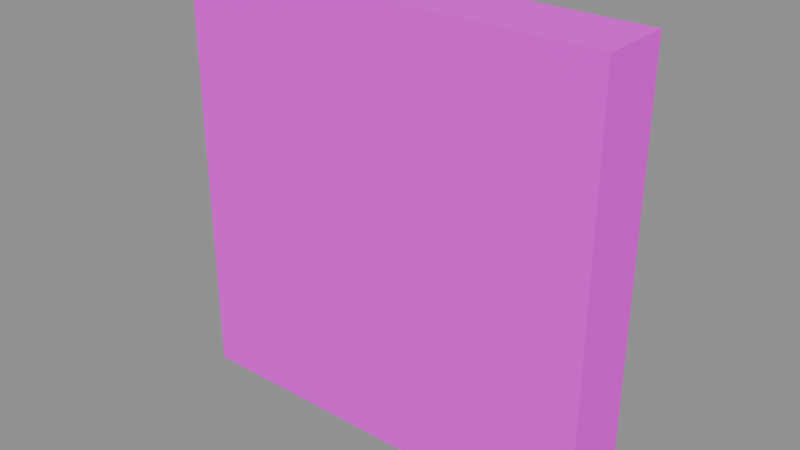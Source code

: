 # Source: BUILDDECALVIS2.blend  (saved by Blender 5.1.30; exported with 4.5.12 LTS)
import bpy
from mathutils import Matrix  # noqa: F401  (used for matrix-valued properties, if any)

bpy.ops.wm.read_factory_settings(use_empty=True)
scene = bpy.context.scene
scene.name = 'Scene'

# ---- images (referenced by path relative to the original .blend; pixels are not part of the script)
import os
ASSET_DIR = os.environ.get("B2B_ASSET_DIR", "")  # directory of the original .blend (textures are referenced by path, not embedded)
HERE = os.path.dirname(os.path.abspath(__file__))  # packed textures are extracted next to this script under _unpacked/

def load_image(name, relpath, width, height, colorspace="sRGB"):
    """Load a texture the original file referenced (path relative to the .blend, or extracted next to this script)."""
    p = next((c for c in (os.path.join(HERE, relpath), os.path.join(ASSET_DIR, relpath)) if relpath and os.path.exists(c)), "")
    if p:
        img = bpy.data.images.load(p, check_existing=True)
        img.name = name
    else:  # same state as the original file: an image datablock whose file is absent (Cycles renders it pink)
        img = bpy.data.images.new(name, width, height)
        img.source = "FILE"
        img.filepath = "//" + (relpath or name)
    img.colorspace_settings.name = colorspace
    return img
img_decals_visual_2_webp = load_image('DECALS_VISUAL.2.webp', 'DECALS_VISUAL.2.webp', 1024, 1024, 'sRGB')

# ---- materials (node trees are filled in below, after node groups)
mat_logo2decal = bpy.data.materials.new('Logo2Decal')
mat_logo2decal.surface_render_method = 'BLENDED'
mat_logo2decal.blend_method = 'BLEND'

# ---- material node trees
mat_logo2decal.use_nodes = True; mat_logo2decal.node_tree.nodes.clear()
_N = mat_logo2decal.node_tree.nodes; _L = mat_logo2decal.node_tree.links
n0 = _N.new('ShaderNodeOutputMaterial'); n0.name = 'Material Output'; n0.location = (600, 0)
n1 = _N.new('ShaderNodeBsdfPrincipled'); n1.name = 'Principled BSDF'; n1.location = (250, 0)
n1.inputs[2].default_value = 1.0
n2 = _N.new('ShaderNodeTexImage'); n2.name = 'Diffuse'; n2.location = (-700, 300)
n2.label = 'Diffuse'
n2.image = img_decals_visual_2_webp
_L.new(n1.outputs[0], n0.inputs[0])
_L.new(n2.outputs[0], n1.inputs[0])
_L.new(n2.outputs[1], n1.inputs[4])
n0.is_active_output = True

# ---- meshes
me_builddecalvis2 = bpy.data.meshes.new('BUILDDECALVIS2')
me_builddecalvis2.from_pydata([(-1.0, -0.1665, -1.0), (-1.0, 0.1665, 1.0), (-1.0, 0.1665, -1.0), (-1.0, -0.1665, 1.0), (1.0, 0.1665, -1.0), (1.0, -0.1665, 1.0), (1.0, -0.1665, -1.0), (1.0, 0.1665, 1.0), (-1.0, 0.1665, 1.0), (1.0, -0.1665, 1.0), (1.0, 0.1665, 1.0), (-1.0, -0.1665, 1.0), (-1.0, -0.1665, 1.0), (1.0, -0.1665, -1.0), (1.0, -0.1665, 1.0), (-1.0, -0.1665, -1.0), (-1.0, -0.1665, -1.0), (1.0, 0.1665, -1.0), (1.0, -0.1665, -1.0), (-1.0, 0.1665, -1.0), (-1.0, 0.1665, -1.0), (1.0, 0.1665, 1.0), (1.0, 0.1665, -1.0), (-1.0, 0.1665, 1.0)], [], [(0, 1, 2), (3, 1, 0), (4, 5, 6), (7, 5, 4), (8, 9, 10), (11, 9, 8), (12, 13, 14), (15, 13, 12), (16, 17, 18), (19, 17, 16), (20, 21, 22), (23, 21, 20)])
me_builddecalvis2.polygons.foreach_set('use_smooth', [True] * 12)
_uv = me_builddecalvis2.uv_layers.new(name='UVMap')
_uv.uv.foreach_set('vector', [0.0, 1.0, 1.0, 0.0, 1.0, 1.0, 0.0, 0.0, 1.0, 0.0, 0.0, 1.0, 0.0, 1.0, 1.0, 0.0, 1.0, 1.0, 0.0, 0.0, 1.0, 0.0, 0.0, 1.0, 0.0, 1.0, 1.0, 0.0, 1.0, 1.0, 0.0, 0.0, 1.0, 0.0, 0.0, 1.0, 0.0, 1.0, 1.0, 0.0, 1.0, 1.0, 0.0, 0.0, 1.0, 0.0, 0.0, 1.0, 0.0, 1.0, 1.0, 0.0, 1.0, 1.0, 0.0, 0.0, 1.0, 0.0, 0.0, 1.0, 0.0, 1.0, 1.0, 0.0, 1.0, 1.0, 0.0, 0.0, 1.0, 0.0, 0.0, 1.0])
me_builddecalvis2.materials.append(mat_logo2decal)
me_builddecalvis2.update()
me_builddecalvis2.normals_split_custom_set([tuple(v) for v in zip(*[iter([-1.0, 0.0009831, -0.000983, -1.0, 0.000983, -0.0009831, -1.0, 0.000983, -0.0009831, -1.0, 0.000983, -0.0009831, -1.0, 0.000983, -0.0009831, -1.0, 0.0009831, -0.000983, 1.0, -0.0009588, -9.906e-11, 1.0, -0.0009588, -4.585e-08, 1.0, -0.0009588, 4.626e-08, 1.0, -0.0009588, 0.0, 1.0, -0.0009588, -4.585e-08, 1.0, -0.0009588, -9.906e-11, 0.0009831, 0.000983, 1.0, 0.000983, 0.0009831, 1.0, 0.000983, 0.0009831, 1.0, 0.000983, 0.0009831, 1.0, 0.000983, 0.0009831, 1.0, 0.0009831, 0.000983, 1.0, 0.0, -1.0, 1.788e-07, 0.0, -1.0, 1.788e-07, 0.0, -1.0, 1.788e-07, 0.0, -1.0, 1.788e-07, 0.0, -1.0, 1.788e-07, 0.0, -1.0, 1.788e-07, 4.58e-08, -0.0009588, -1.0, 0.0, -0.0009588, -1.0, -4.602e-08, -0.0009588, -1.0, -4.191e-11, -0.0009588, -1.0, 0.0, -0.0009588, -1.0, 4.58e-08, -0.0009588, -1.0, 0.0009831, 1.0, -0.0009832, 0.000983, 1.0, -0.0009832, 0.000983, 1.0, -0.0009833, 0.000983, 1.0, -0.0009832, 0.000983, 1.0, -0.0009832, 0.0009831, 1.0, -0.0009832])] * 3)])

# ---- objects
ob_builddecalvis2 = bpy.data.objects.new('BUILDDECALVIS2', me_builddecalvis2)

# ---- transforms, parenting, visibility, modifiers, constraints
ob_builddecalvis2.location = (0.0, 0.0, 0.0)
ob_builddecalvis2.rotation_mode = 'QUATERNION'
ob_builddecalvis2.rotation_quaternion = (1.0, 0.0, 0.0, 0.0)

# ---- collection membership
scene.collection.objects.link(ob_builddecalvis2)

# ---- scene / render settings (as saved in the file)
scene.frame_start = 1; scene.frame_end = 250; scene.frame_set(1)
scene.render.engine = 'BLENDER_EEVEE_NEXT'
scene.render.bake_bias = 0.0
scene.render.bake_samples = 0
scene.cycles.sampling_pattern = 'TABULATED_SOBOL'
scene.eevee.use_volume_custom_range = False
bpy.context.view_layer.update()

# ---- added for rendering (the .blend has no active camera and no usable light): camera, sun + grey world if the file has none
cam_auto = bpy.data.cameras.new('AutoCamera')
cam_auto.lens = 50.0
cam_auto.sensor_width = 36.0
cam_auto.clip_end = 1000.0
ob_auto_camera = bpy.data.objects.new('AutoCamera', cam_auto)
scene.collection.objects.link(ob_auto_camera)
ob_auto_camera.location = (2.635, -3.16201, 2.108)
ob_auto_camera.rotation_euler = (1.09748, -7.21219e-08, 0.694738)
scene.camera = ob_auto_camera
light_auto_sun = bpy.data.lights.new('AutoSun', 'SUN')
light_auto_sun.energy = 3.0
light_auto_sun.angle = 0.0523599
ob_auto_sun = bpy.data.objects.new('AutoSun', light_auto_sun)
scene.collection.objects.link(ob_auto_sun)
ob_auto_sun.rotation_euler = (0.872665, 0.174533, 0.523599)
if scene.world is None:
    world_auto = bpy.data.worlds.new('AutoWorld')
    world_auto.color = (0.3, 0.3, 0.3)
    scene.world = world_auto
bpy.context.view_layer.update()
